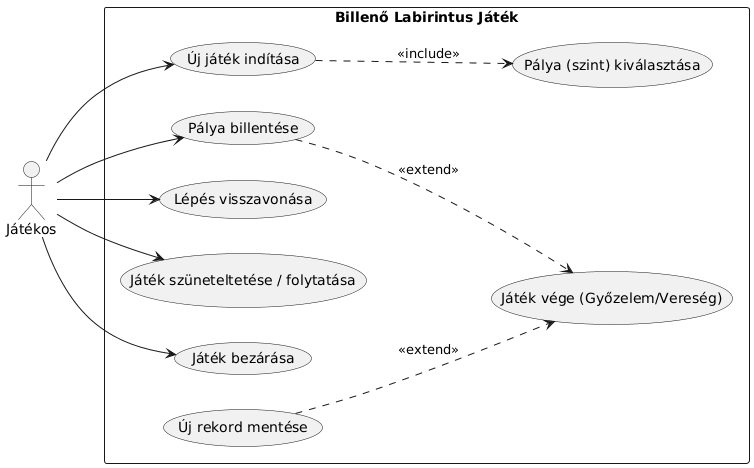

The diagram above was rendered by PlantUML. Its source (embedded in the PNG):
@startuml
left to right direction
actor "Játékos" as Player

rectangle "Billenő Labirintus Játék" {
  usecase "Új játék indítása" as UC_New
  usecase "Pálya (szint) kiválasztása" as UC_Level
  usecase "Pálya billentése" as UC_Tilt
  usecase "Lépés visszavonása" as UC_Undo
  usecase "Játék szüneteltetése / folytatása" as UC_Pause
  usecase "Játék bezárása" as UC_Exit
  usecase "Játék vége (Győzelem/Vereség)" as UC_GameOver
  usecase "Új rekord mentése" as UC_Record
}

Player --> UC_New
Player --> UC_Tilt
Player --> UC_Undo
Player --> UC_Pause
Player --> UC_Exit

UC_New ..> UC_Level : <<include>>
UC_Tilt ..> UC_GameOver : <<extend>>
UC_Record ..> UC_GameOver : <<extend>>
@enduml